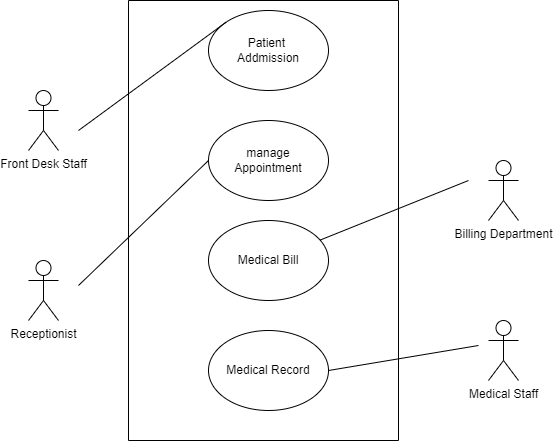

The diagram above was exported from draw.io. Its source (the exported page's mxGraphModel, read from the mxfile embedded in the PNG):
<mxGraphModel dx="913" dy="498" grid="1" gridSize="10" guides="1" tooltips="1" connect="1" arrows="1" fold="1" page="1" pageScale="1" pageWidth="850" pageHeight="1100" math="0" shadow="0">
  <root>
    <mxCell id="0" />
    <mxCell id="1" parent="0" />
    <mxCell id="YGeM_P8Tcou8A0k2k_k--1" value="Front Desk Staff" style="shape=umlActor;verticalLabelPosition=bottom;verticalAlign=top;html=1;outlineConnect=0;" vertex="1" parent="1">
      <mxGeometry x="120" y="230" width="30" height="60" as="geometry" />
    </mxCell>
    <mxCell id="YGeM_P8Tcou8A0k2k_k--3" value="Patient&amp;nbsp;&lt;br&gt;Addmission" style="ellipse;whiteSpace=wrap;html=1;" vertex="1" parent="1">
      <mxGeometry x="300" y="150" width="120" height="80" as="geometry" />
    </mxCell>
    <mxCell id="YGeM_P8Tcou8A0k2k_k--4" value="manage&lt;br&gt;Appointment" style="ellipse;whiteSpace=wrap;html=1;" vertex="1" parent="1">
      <mxGeometry x="300" y="260" width="120" height="80" as="geometry" />
    </mxCell>
    <mxCell id="YGeM_P8Tcou8A0k2k_k--5" value="Medical Bill" style="ellipse;whiteSpace=wrap;html=1;" vertex="1" parent="1">
      <mxGeometry x="300" y="360" width="120" height="80" as="geometry" />
    </mxCell>
    <mxCell id="YGeM_P8Tcou8A0k2k_k--6" value="Billing Department" style="shape=umlActor;verticalLabelPosition=bottom;verticalAlign=top;html=1;outlineConnect=0;" vertex="1" parent="1">
      <mxGeometry x="580" y="300" width="30" height="60" as="geometry" />
    </mxCell>
    <mxCell id="YGeM_P8Tcou8A0k2k_k--7" value="Medical Staff" style="shape=umlActor;verticalLabelPosition=bottom;verticalAlign=top;html=1;outlineConnect=0;" vertex="1" parent="1">
      <mxGeometry x="580" y="460" width="30" height="60" as="geometry" />
    </mxCell>
    <mxCell id="YGeM_P8Tcou8A0k2k_k--8" value="Medical Record" style="ellipse;whiteSpace=wrap;html=1;" vertex="1" parent="1">
      <mxGeometry x="300" y="470" width="120" height="80" as="geometry" />
    </mxCell>
    <mxCell id="YGeM_P8Tcou8A0k2k_k--18" value="" style="swimlane;startSize=0;" vertex="1" parent="1">
      <mxGeometry x="220" y="140" width="270" height="440" as="geometry" />
    </mxCell>
    <mxCell id="YGeM_P8Tcou8A0k2k_k--19" value="" style="endArrow=none;html=1;rounded=0;entryX=0;entryY=0;entryDx=0;entryDy=0;" edge="1" parent="1" target="YGeM_P8Tcou8A0k2k_k--3">
      <mxGeometry width="50" height="50" relative="1" as="geometry">
        <mxPoint x="170" y="270" as="sourcePoint" />
        <mxPoint x="220" y="220" as="targetPoint" />
      </mxGeometry>
    </mxCell>
    <mxCell id="YGeM_P8Tcou8A0k2k_k--21" value="" style="endArrow=none;html=1;rounded=0;" edge="1" parent="1" source="YGeM_P8Tcou8A0k2k_k--5">
      <mxGeometry width="50" height="50" relative="1" as="geometry">
        <mxPoint x="510" y="370" as="sourcePoint" />
        <mxPoint x="560" y="320" as="targetPoint" />
      </mxGeometry>
    </mxCell>
    <mxCell id="YGeM_P8Tcou8A0k2k_k--23" value="" style="endArrow=none;html=1;rounded=0;exitX=1;exitY=0.5;exitDx=0;exitDy=0;" edge="1" parent="1" source="YGeM_P8Tcou8A0k2k_k--8">
      <mxGeometry width="50" height="50" relative="1" as="geometry">
        <mxPoint x="520" y="535" as="sourcePoint" />
        <mxPoint x="570" y="485" as="targetPoint" />
      </mxGeometry>
    </mxCell>
    <mxCell id="YGeM_P8Tcou8A0k2k_k--24" value="Receptionist" style="shape=umlActor;verticalLabelPosition=bottom;verticalAlign=top;html=1;outlineConnect=0;" vertex="1" parent="1">
      <mxGeometry x="120" y="400" width="30" height="60" as="geometry" />
    </mxCell>
    <mxCell id="YGeM_P8Tcou8A0k2k_k--25" value="" style="endArrow=none;html=1;rounded=0;entryX=0;entryY=0.5;entryDx=0;entryDy=0;" edge="1" parent="1" target="YGeM_P8Tcou8A0k2k_k--4">
      <mxGeometry width="50" height="50" relative="1" as="geometry">
        <mxPoint x="170" y="425" as="sourcePoint" />
        <mxPoint x="220" y="375" as="targetPoint" />
      </mxGeometry>
    </mxCell>
  </root>
</mxGraphModel>